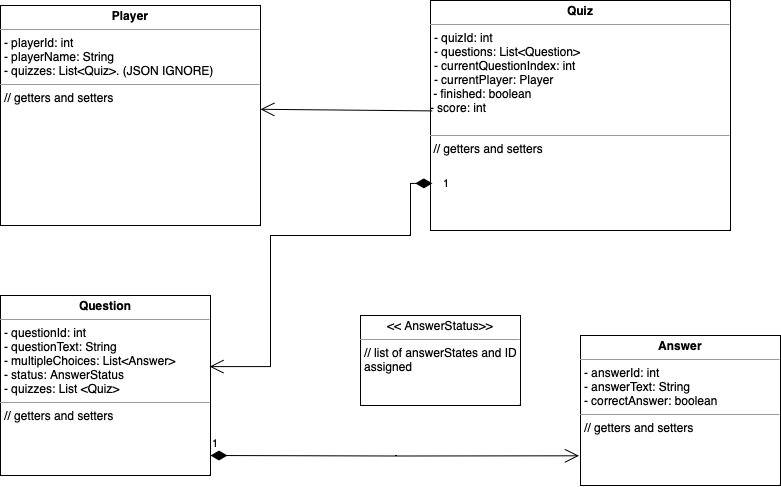

The diagram above was exported from draw.io. Its source (the exported page's mxGraphModel, read from the mxfile embedded in the PNG):
<mxGraphModel dx="995" dy="568" grid="1" gridSize="10" guides="1" tooltips="1" connect="1" arrows="1" fold="1" page="1" pageScale="1" pageWidth="827" pageHeight="1169" math="0" shadow="0">
  <root>
    <mxCell id="0" />
    <mxCell id="1" parent="0" />
    <mxCell id="T-4DA3BTX5WhXtX9PaZ8-1" value="&lt;p style=&quot;margin:0px;margin-top:4px;text-align:center;&quot;&gt;&lt;b&gt;Player&lt;/b&gt;&lt;/p&gt;&lt;hr size=&quot;1&quot;&gt;&lt;p style=&quot;margin:0px;margin-left:4px;&quot;&gt;- playerId: int&lt;br&gt;&lt;/p&gt;&lt;p style=&quot;margin:0px;margin-left:4px;&quot;&gt;- playerName: String&amp;nbsp;&lt;/p&gt;&lt;p style=&quot;margin:0px;margin-left:4px;&quot;&gt;- quizzes: List&amp;lt;Quiz&amp;gt;. (JSON IGNORE)&lt;/p&gt;&lt;hr size=&quot;1&quot;&gt;&lt;p style=&quot;margin:0px;margin-left:4px;&quot;&gt;// getters and setters&amp;nbsp;&lt;/p&gt;&lt;p style=&quot;margin:0px;margin-left:4px;&quot;&gt;&lt;br&gt;&lt;/p&gt;" style="verticalAlign=top;align=left;overflow=fill;fontSize=12;fontFamily=Helvetica;html=1;whiteSpace=wrap;" vertex="1" parent="1">
      <mxGeometry x="30" y="70" width="260" height="220" as="geometry" />
    </mxCell>
    <mxCell id="T-4DA3BTX5WhXtX9PaZ8-2" value="&lt;p style=&quot;margin:0px;margin-top:4px;text-align:center;&quot;&gt;&lt;b&gt;Quiz&lt;/b&gt;&lt;/p&gt;&lt;hr size=&quot;1&quot;&gt;&lt;p style=&quot;margin:0px;margin-left:4px;&quot;&gt;- quizId: int&lt;/p&gt;&lt;p style=&quot;margin:0px;margin-left:4px;&quot;&gt;- questions: List&amp;lt;Question&amp;gt;&lt;/p&gt;&lt;p style=&quot;margin:0px;margin-left:4px;&quot;&gt;- currentQuestionIndex: int&lt;br&gt;- currentPlayer: Player&amp;nbsp;&lt;/p&gt;&amp;nbsp;- finished: boolean&lt;br&gt;- score: int&lt;br&gt;&lt;p style=&quot;margin:0px;margin-left:4px;&quot;&gt;&amp;nbsp; &amp;nbsp;&lt;br&gt;&lt;/p&gt;&lt;hr size=&quot;1&quot;&gt;&amp;nbsp;// getters and setters&lt;p style=&quot;border-color: var(--border-color); margin: 0px 0px 0px 4px;&quot;&gt;&amp;nbsp;&lt;br&gt;&lt;/p&gt;&lt;div&gt;&lt;br&gt;&lt;/div&gt;&lt;p style=&quot;margin:0px;margin-left:4px;&quot;&gt;&lt;br&gt;&lt;/p&gt;" style="verticalAlign=top;align=left;overflow=fill;fontSize=12;fontFamily=Helvetica;html=1;whiteSpace=wrap;" vertex="1" parent="1">
      <mxGeometry x="460" y="65" width="300" height="230" as="geometry" />
    </mxCell>
    <mxCell id="T-4DA3BTX5WhXtX9PaZ8-3" value="&lt;p style=&quot;margin:0px;margin-top:4px;text-align:center;&quot;&gt;&lt;b&gt;Question&lt;/b&gt;&lt;/p&gt;&lt;hr size=&quot;1&quot;&gt;&lt;p style=&quot;margin:0px;margin-left:4px;&quot;&gt;- questionId: int&lt;/p&gt;&lt;p style=&quot;margin:0px;margin-left:4px;&quot;&gt;- questionText: String&lt;/p&gt;&lt;p style=&quot;margin:0px;margin-left:4px;&quot;&gt;- multipleChoices: List&amp;lt;Answer&amp;gt;&amp;nbsp;&lt;/p&gt;&lt;p style=&quot;margin:0px;margin-left:4px;&quot;&gt;- status: AnswerStatus&amp;nbsp;&lt;br&gt;&lt;/p&gt;&lt;p style=&quot;margin:0px;margin-left:4px;&quot;&gt;- quizzes: List &amp;lt;Quiz&amp;gt;&lt;/p&gt;&lt;hr size=&quot;1&quot;&gt;&lt;p style=&quot;margin:0px;margin-left:4px;&quot;&gt;// getters and setters&lt;br&gt;&lt;/p&gt;" style="verticalAlign=top;align=left;overflow=fill;fontSize=12;fontFamily=Helvetica;html=1;whiteSpace=wrap;" vertex="1" parent="1">
      <mxGeometry x="30" y="360" width="210" height="180" as="geometry" />
    </mxCell>
    <mxCell id="T-4DA3BTX5WhXtX9PaZ8-4" value="&lt;p style=&quot;margin:0px;margin-top:4px;text-align:center;&quot;&gt;&lt;b&gt;Answer&lt;/b&gt;&lt;/p&gt;&lt;hr size=&quot;1&quot;&gt;&lt;p style=&quot;margin:0px;margin-left:4px;&quot;&gt;- answerId: int&amp;nbsp;&lt;/p&gt;&lt;p style=&quot;margin:0px;margin-left:4px;&quot;&gt;- answerText: String&lt;/p&gt;&lt;p style=&quot;margin:0px;margin-left:4px;&quot;&gt;- correctAnswer: boolean&lt;/p&gt;&lt;hr size=&quot;1&quot;&gt;&lt;p style=&quot;margin:0px;margin-left:4px;&quot;&gt;// getters and setters&lt;br&gt;&lt;/p&gt;" style="verticalAlign=top;align=left;overflow=fill;fontSize=12;fontFamily=Helvetica;html=1;whiteSpace=wrap;" vertex="1" parent="1">
      <mxGeometry x="610" y="400" width="200" height="150" as="geometry" />
    </mxCell>
    <mxCell id="T-4DA3BTX5WhXtX9PaZ8-14" value="1" style="endArrow=open;html=1;endSize=12;startArrow=diamondThin;startSize=14;startFill=1;edgeStyle=orthogonalEdgeStyle;align=left;verticalAlign=bottom;rounded=0;entryX=-0.008;entryY=0.802;entryDx=0;entryDy=0;entryPerimeter=0;" edge="1" parent="1" target="T-4DA3BTX5WhXtX9PaZ8-4">
      <mxGeometry x="-1" y="3" relative="1" as="geometry">
        <mxPoint x="240" y="520" as="sourcePoint" />
        <mxPoint x="400" y="520" as="targetPoint" />
      </mxGeometry>
    </mxCell>
    <mxCell id="T-4DA3BTX5WhXtX9PaZ8-17" value="1" style="endArrow=open;html=1;endSize=12;startArrow=diamondThin;startSize=14;startFill=1;edgeStyle=orthogonalEdgeStyle;align=left;verticalAlign=bottom;rounded=0;entryX=0.996;entryY=0.395;entryDx=0;entryDy=0;entryPerimeter=0;exitX=0.006;exitY=0.795;exitDx=0;exitDy=0;exitPerimeter=0;" edge="1" parent="1" source="T-4DA3BTX5WhXtX9PaZ8-2" target="T-4DA3BTX5WhXtX9PaZ8-3">
      <mxGeometry x="-0.9949" y="13" relative="1" as="geometry">
        <mxPoint x="440" y="240" as="sourcePoint" />
        <mxPoint x="300" y="430" as="targetPoint" />
        <Array as="points">
          <mxPoint x="440" y="248" />
          <mxPoint x="440" y="300" />
          <mxPoint x="300" y="300" />
          <mxPoint x="300" y="431" />
        </Array>
        <mxPoint x="10" y="-4" as="offset" />
      </mxGeometry>
    </mxCell>
    <mxCell id="T-4DA3BTX5WhXtX9PaZ8-18" value="" style="endArrow=open;endFill=1;endSize=12;html=1;rounded=0;exitX=0.006;exitY=0.48;exitDx=0;exitDy=0;exitPerimeter=0;" edge="1" parent="1" source="T-4DA3BTX5WhXtX9PaZ8-2">
      <mxGeometry width="160" relative="1" as="geometry">
        <mxPoint x="450" y="174" as="sourcePoint" />
        <mxPoint x="290" y="173.79" as="targetPoint" />
        <Array as="points" />
      </mxGeometry>
    </mxCell>
    <mxCell id="T-4DA3BTX5WhXtX9PaZ8-25" value="&lt;p style=&quot;margin:0px;margin-top:4px;text-align:center;&quot;&gt;&amp;lt;&amp;lt; AnswerStatus&amp;gt;&amp;gt;&lt;/p&gt;&lt;hr size=&quot;1&quot;&gt;&lt;p style=&quot;margin:0px;margin-left:4px;&quot;&gt;// list of answerStates and ID assigned&lt;br&gt;&lt;/p&gt;" style="verticalAlign=top;align=left;overflow=fill;fontSize=12;fontFamily=Helvetica;html=1;whiteSpace=wrap;" vertex="1" parent="1">
      <mxGeometry x="390" y="380" width="160" height="90" as="geometry" />
    </mxCell>
  </root>
</mxGraphModel>